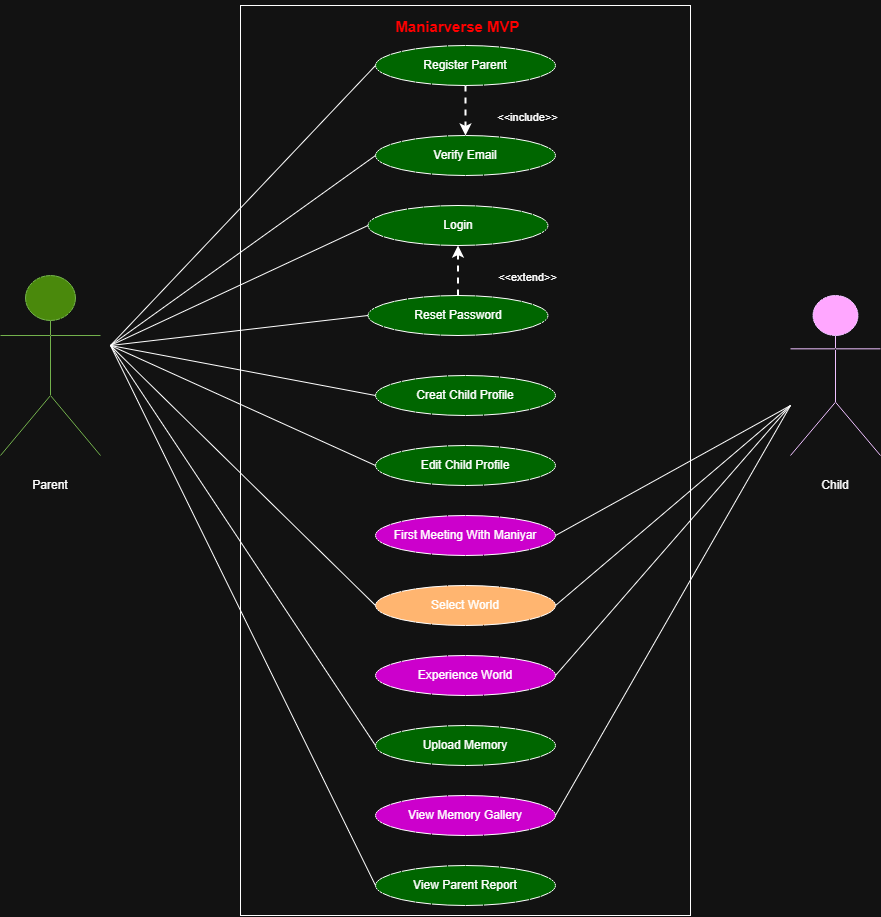

The diagram above was exported from draw.io. Its source (the exported page's mxGraphModel, read from the mxfile embedded in the PNG):
<mxGraphModel dx="1698" dy="2022" grid="1" gridSize="10" guides="1" tooltips="1" connect="1" arrows="1" fold="1" page="1" pageScale="1" pageWidth="850" pageHeight="1100" math="0" shadow="0">
  <root>
    <mxCell id="0" />
    <mxCell id="1" parent="0" />
    <mxCell id="_CXNJJP7sEu7mKA4B3Ws-1" parent="1" style="shape=umlActor;verticalLabelPosition=bottom;verticalAlign=top;html=1;outlineConnect=0;fillColor=#60a917;strokeColor=#2D7600;fontColor=#ffffff;" value="" vertex="1">
      <mxGeometry height="180" width="100" x="50" y="270" as="geometry" />
    </mxCell>
    <mxCell id="_CXNJJP7sEu7mKA4B3Ws-2" parent="1" style="shape=umlActor;verticalLabelPosition=bottom;verticalAlign=top;html=1;outlineConnect=0;fillColor=#6a00ff;fontColor=#ffffff;strokeColor=#3700CC;" value="" vertex="1">
      <mxGeometry height="160" width="90" x="840" y="290" as="geometry" />
    </mxCell>
    <mxCell id="_CXNJJP7sEu7mKA4B3Ws-8" parent="1" style="whiteSpace=wrap;html=1;" value="&lt;div&gt;&lt;br&gt;&lt;/div&gt;" vertex="1">
      <mxGeometry height="910" width="450" x="290" as="geometry" />
    </mxCell>
    <mxCell id="_CXNJJP7sEu7mKA4B3Ws-9" parent="1" style="ellipse;whiteSpace=wrap;html=1;fillColor=light-dark(#FFFFFF,#006600);" value="Register Parent" vertex="1">
      <mxGeometry height="40" width="180" x="425" y="40" as="geometry" />
    </mxCell>
    <mxCell id="_CXNJJP7sEu7mKA4B3Ws-13" parent="1" style="ellipse;whiteSpace=wrap;html=1;fillColor=light-dark(#FFFFFF,#006600);" value="Verify Email" vertex="1">
      <mxGeometry height="40" width="180" x="425" y="130" as="geometry" />
    </mxCell>
    <mxCell id="_CXNJJP7sEu7mKA4B3Ws-14" parent="1" style="ellipse;whiteSpace=wrap;html=1;fillColor=light-dark(#FFFFFF,#006600);" value="Login" vertex="1">
      <mxGeometry height="40" width="180" x="417.5" y="200" as="geometry" />
    </mxCell>
    <mxCell id="_CXNJJP7sEu7mKA4B3Ws-15" parent="1" style="ellipse;whiteSpace=wrap;html=1;fillColor=light-dark(#FFFFFF,#006600);" value="Reset Password" vertex="1">
      <mxGeometry height="40" width="180" x="417.5" y="290" as="geometry" />
    </mxCell>
    <mxCell id="_CXNJJP7sEu7mKA4B3Ws-16" parent="1" style="ellipse;whiteSpace=wrap;html=1;fillColor=light-dark(#FFFFFF,#006600);" value="Creat Child Profile" vertex="1">
      <mxGeometry height="40" width="180" x="425" y="370" as="geometry" />
    </mxCell>
    <mxCell id="_CXNJJP7sEu7mKA4B3Ws-17" parent="1" style="ellipse;whiteSpace=wrap;html=1;fillColor=light-dark(#FFFFFF,#006600);" value="Edit Child Profile" vertex="1">
      <mxGeometry height="40" width="180" x="425" y="440" as="geometry" />
    </mxCell>
    <mxCell id="_CXNJJP7sEu7mKA4B3Ws-18" parent="1" style="ellipse;whiteSpace=wrap;html=1;fillColor=light-dark(#FFFFFF,#CC00CC);" value="First Meeting With Maniyar" vertex="1">
      <mxGeometry height="40" width="180" x="425" y="510" as="geometry" />
    </mxCell>
    <mxCell id="_CXNJJP7sEu7mKA4B3Ws-19" parent="1" style="ellipse;whiteSpace=wrap;html=1;fillColor=light-dark(#FFFFFF,#FFB570);" value="Select World" vertex="1">
      <mxGeometry height="40" width="180" x="425" y="580" as="geometry" />
    </mxCell>
    <mxCell id="_CXNJJP7sEu7mKA4B3Ws-20" parent="1" style="ellipse;whiteSpace=wrap;html=1;fillColor=light-dark(#FFFFFF,#CC00CC);" value="Experience World" vertex="1">
      <mxGeometry height="40" width="180" x="425" y="650" as="geometry" />
    </mxCell>
    <mxCell id="_CXNJJP7sEu7mKA4B3Ws-21" parent="1" style="ellipse;whiteSpace=wrap;html=1;fillColor=light-dark(#FFFFFF,#006600);" value="Upload Memory" vertex="1">
      <mxGeometry height="40" width="180" x="425" y="720" as="geometry" />
    </mxCell>
    <mxCell id="_CXNJJP7sEu7mKA4B3Ws-22" parent="1" style="ellipse;whiteSpace=wrap;html=1;fillColor=light-dark(#FFFFFF,#CC00CC);" value="View Memory Gallery" vertex="1">
      <mxGeometry height="40" width="180" x="425" y="790" as="geometry" />
    </mxCell>
    <mxCell id="_CXNJJP7sEu7mKA4B3Ws-23" parent="1" style="ellipse;whiteSpace=wrap;html=1;fillColor=light-dark(#FFFFFF,#006600);" value="View Parent Report" vertex="1">
      <mxGeometry height="40" width="180" x="425" y="860" as="geometry" />
    </mxCell>
    <mxCell id="_CXNJJP7sEu7mKA4B3Ws-24" parent="1" style="rounded=1;whiteSpace=wrap;html=1;strokeColor=none;fontStyle=1;fontSize=15;fontColor=light-dark(#000000,#FF0000);fillColor=none;" value="&#10;Maniarverse MVP &#10;&#10;" vertex="1">
      <mxGeometry height="40" width="135" x="440" y="10" as="geometry" />
    </mxCell>
    <mxCell id="_CXNJJP7sEu7mKA4B3Ws-29" edge="1" parent="1" style="endArrow=none;html=1;rounded=0;entryX=0;entryY=0.5;entryDx=0;entryDy=0;" target="_CXNJJP7sEu7mKA4B3Ws-9" value="">
      <mxGeometry height="50" relative="1" width="50" as="geometry">
        <mxPoint x="160" y="340" as="sourcePoint" />
        <mxPoint x="500" y="200" as="targetPoint" />
      </mxGeometry>
    </mxCell>
    <mxCell id="_CXNJJP7sEu7mKA4B3Ws-30" edge="1" parent="1" style="endArrow=none;html=1;rounded=0;entryX=0;entryY=0.5;entryDx=0;entryDy=0;" target="_CXNJJP7sEu7mKA4B3Ws-13" value="">
      <mxGeometry height="50" relative="1" width="50" as="geometry">
        <mxPoint x="160" y="340" as="sourcePoint" />
        <mxPoint x="500" y="200" as="targetPoint" />
      </mxGeometry>
    </mxCell>
    <mxCell id="_CXNJJP7sEu7mKA4B3Ws-31" edge="1" parent="1" style="endArrow=none;html=1;rounded=0;entryX=0;entryY=0.5;entryDx=0;entryDy=0;" target="_CXNJJP7sEu7mKA4B3Ws-14" value="">
      <mxGeometry height="50" relative="1" width="50" as="geometry">
        <mxPoint x="160" y="340" as="sourcePoint" />
        <mxPoint x="500" y="200" as="targetPoint" />
      </mxGeometry>
    </mxCell>
    <mxCell id="_CXNJJP7sEu7mKA4B3Ws-32" edge="1" parent="1" style="endArrow=none;html=1;rounded=0;entryX=0;entryY=0.5;entryDx=0;entryDy=0;" target="_CXNJJP7sEu7mKA4B3Ws-15" value="">
      <mxGeometry height="50" relative="1" width="50" as="geometry">
        <mxPoint x="160" y="340" as="sourcePoint" />
        <mxPoint x="500" y="200" as="targetPoint" />
      </mxGeometry>
    </mxCell>
    <mxCell id="_CXNJJP7sEu7mKA4B3Ws-33" edge="1" parent="1" style="endArrow=none;html=1;rounded=0;entryX=0;entryY=0.5;entryDx=0;entryDy=0;" target="_CXNJJP7sEu7mKA4B3Ws-16" value="">
      <mxGeometry height="50" relative="1" width="50" as="geometry">
        <mxPoint x="160" y="340" as="sourcePoint" />
        <mxPoint x="500" y="200" as="targetPoint" />
      </mxGeometry>
    </mxCell>
    <mxCell id="_CXNJJP7sEu7mKA4B3Ws-34" edge="1" parent="1" style="endArrow=none;html=1;rounded=0;entryX=0;entryY=0.5;entryDx=0;entryDy=0;" target="_CXNJJP7sEu7mKA4B3Ws-17" value="">
      <mxGeometry height="50" relative="1" width="50" as="geometry">
        <mxPoint x="160" y="340" as="sourcePoint" />
        <mxPoint x="500" y="600" as="targetPoint" />
      </mxGeometry>
    </mxCell>
    <mxCell id="_CXNJJP7sEu7mKA4B3Ws-35" edge="1" parent="1" style="endArrow=none;html=1;rounded=0;entryX=0;entryY=0.5;entryDx=0;entryDy=0;" target="_CXNJJP7sEu7mKA4B3Ws-19" value="">
      <mxGeometry height="50" relative="1" width="50" as="geometry">
        <mxPoint x="160" y="340" as="sourcePoint" />
        <mxPoint x="500" y="500" as="targetPoint" />
      </mxGeometry>
    </mxCell>
    <mxCell id="_CXNJJP7sEu7mKA4B3Ws-36" edge="1" parent="1" style="endArrow=none;html=1;rounded=0;entryX=0;entryY=0.5;entryDx=0;entryDy=0;" target="_CXNJJP7sEu7mKA4B3Ws-21" value="">
      <mxGeometry height="50" relative="1" width="50" as="geometry">
        <mxPoint x="160" y="340" as="sourcePoint" />
        <mxPoint x="500" y="500" as="targetPoint" />
      </mxGeometry>
    </mxCell>
    <mxCell id="_CXNJJP7sEu7mKA4B3Ws-37" edge="1" parent="1" style="endArrow=none;html=1;rounded=0;entryX=0;entryY=0.5;entryDx=0;entryDy=0;" target="_CXNJJP7sEu7mKA4B3Ws-23" value="">
      <mxGeometry height="50" relative="1" width="50" as="geometry">
        <mxPoint x="160" y="340" as="sourcePoint" />
        <mxPoint x="500" y="700" as="targetPoint" />
      </mxGeometry>
    </mxCell>
    <mxCell id="_CXNJJP7sEu7mKA4B3Ws-38" edge="1" parent="1" source="_CXNJJP7sEu7mKA4B3Ws-18" style="endArrow=none;html=1;rounded=0;exitX=1;exitY=0.5;exitDx=0;exitDy=0;" value="">
      <mxGeometry height="50" relative="1" width="50" as="geometry">
        <mxPoint x="450" y="450" as="sourcePoint" />
        <mxPoint x="840" y="400" as="targetPoint" />
      </mxGeometry>
    </mxCell>
    <mxCell id="_CXNJJP7sEu7mKA4B3Ws-39" edge="1" parent="1" source="_CXNJJP7sEu7mKA4B3Ws-20" style="endArrow=none;html=1;rounded=0;exitX=1;exitY=0.5;exitDx=0;exitDy=0;" value="">
      <mxGeometry height="50" relative="1" width="50" as="geometry">
        <mxPoint x="450" y="650" as="sourcePoint" />
        <mxPoint x="840" y="400" as="targetPoint" />
      </mxGeometry>
    </mxCell>
    <mxCell id="_CXNJJP7sEu7mKA4B3Ws-40" edge="1" parent="1" source="_CXNJJP7sEu7mKA4B3Ws-22" style="endArrow=none;html=1;rounded=0;exitX=1;exitY=0.5;exitDx=0;exitDy=0;" value="">
      <mxGeometry height="50" relative="1" width="50" as="geometry">
        <mxPoint x="450" y="650" as="sourcePoint" />
        <mxPoint x="840" y="400" as="targetPoint" />
      </mxGeometry>
    </mxCell>
    <mxCell id="_CXNJJP7sEu7mKA4B3Ws-41" edge="1" parent="1" source="_CXNJJP7sEu7mKA4B3Ws-19" style="endArrow=none;html=1;rounded=0;exitX=1;exitY=0.5;exitDx=0;exitDy=0;" value="">
      <mxGeometry height="50" relative="1" width="50" as="geometry">
        <mxPoint x="450" y="520" as="sourcePoint" />
        <mxPoint x="840" y="400" as="targetPoint" />
      </mxGeometry>
    </mxCell>
    <mxCell id="_CXNJJP7sEu7mKA4B3Ws-42" parent="1" style="rounded=1;whiteSpace=wrap;html=1;strokeColor=none;fillColor=none;" value="Parent" vertex="1">
      <mxGeometry height="20" width="80" x="60" y="470" as="geometry" />
    </mxCell>
    <mxCell id="_CXNJJP7sEu7mKA4B3Ws-43" parent="1" style="rounded=1;whiteSpace=wrap;html=1;fillColor=none;strokeColor=none;" value="Child" vertex="1">
      <mxGeometry height="20" width="80" x="845" y="470" as="geometry" />
    </mxCell>
    <mxCell id="_CXNJJP7sEu7mKA4B3Ws-44" edge="1" parent="1" source="_CXNJJP7sEu7mKA4B3Ws-9" style="endArrow=classic;html=1;rounded=0;exitX=0.5;exitY=1;exitDx=0;exitDy=0;entryX=0.5;entryY=0;entryDx=0;entryDy=0;strokeWidth=2;dashed=1;" target="_CXNJJP7sEu7mKA4B3Ws-13" value="">
      <mxGeometry height="50" relative="1" width="50" as="geometry">
        <mxPoint x="450" y="520" as="sourcePoint" />
        <mxPoint x="500" y="470" as="targetPoint" />
      </mxGeometry>
    </mxCell>
    <mxCell id="_CXNJJP7sEu7mKA4B3Ws-46" edge="1" parent="1" source="_CXNJJP7sEu7mKA4B3Ws-15" style="endArrow=classic;html=1;rounded=0;strokeWidth=2;dashed=1;" target="_CXNJJP7sEu7mKA4B3Ws-14" value="">
      <mxGeometry height="50" relative="1" width="50" as="geometry">
        <mxPoint x="880" y="110" as="sourcePoint" />
        <mxPoint x="880" y="160" as="targetPoint" />
      </mxGeometry>
    </mxCell>
    <mxCell id="_CXNJJP7sEu7mKA4B3Ws-47" parent="1" style="rounded=1;whiteSpace=wrap;html=1;strokeColor=none;fontStyle=1;fontSize=15;fontColor=light-dark(#000000,#FFFFFF);fillColor=none;" value="&lt;span style=&quot;font-weight: normal;&quot;&gt;&lt;font style=&quot;font-size: 11px;&quot;&gt;&amp;lt;&amp;lt;include&amp;gt;&amp;gt;&lt;/font&gt;&lt;/span&gt;" vertex="1">
      <mxGeometry height="40" width="135" x="510" y="90" as="geometry" />
    </mxCell>
    <mxCell id="_CXNJJP7sEu7mKA4B3Ws-48" parent="1" style="rounded=1;whiteSpace=wrap;html=1;strokeColor=none;fontStyle=1;fontSize=15;fontColor=light-dark(#000000,#FFFFFF);fillColor=none;" value="&lt;span style=&quot;font-weight: normal;&quot;&gt;&lt;font style=&quot;font-size: 11px; color: light-dark(rgb(0, 0, 0), rgb(255, 255, 255));&quot;&gt;&amp;lt;&amp;lt;extend&amp;gt;&amp;gt;&lt;/font&gt;&lt;/span&gt;" vertex="1">
      <mxGeometry height="40" width="135" x="510" y="250" as="geometry" />
    </mxCell>
  </root>
</mxGraphModel>